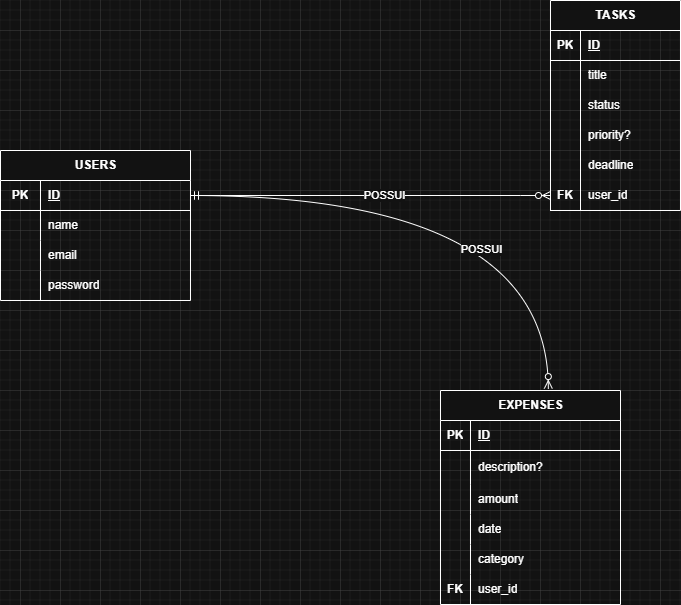

The diagram above was exported from draw.io. Its source (the exported page's mxGraphModel, read from the mxfile embedded in the PNG):
<mxGraphModel dx="1178" dy="626" grid="1" gridSize="10" guides="1" tooltips="1" connect="1" arrows="1" fold="1" page="1" pageScale="1" pageWidth="827" pageHeight="1169" math="0" shadow="0">
  <root>
    <mxCell id="0" />
    <mxCell id="1" parent="0" />
    <mxCell id="dVejFUjYWEeVtEDFPwKa-125" parent="1" style="shape=table;startSize=30;container=1;collapsible=1;childLayout=tableLayout;fixedRows=1;rowLines=0;fontStyle=1;align=center;resizeLast=1;html=1;" value="TASKS" vertex="1">
      <mxGeometry height="210" width="130" x="650" y="250" as="geometry" />
    </mxCell>
    <mxCell id="dVejFUjYWEeVtEDFPwKa-126" parent="dVejFUjYWEeVtEDFPwKa-125" style="shape=tableRow;horizontal=0;startSize=0;swimlaneHead=0;swimlaneBody=0;fillColor=none;collapsible=0;dropTarget=0;points=[[0,0.5],[1,0.5]];portConstraint=eastwest;top=1;left=1;right=1;bottom=1;strokeColor=inherit;" value="" vertex="1">
      <mxGeometry height="30" width="130" y="30" as="geometry" />
    </mxCell>
    <mxCell id="dVejFUjYWEeVtEDFPwKa-127" parent="dVejFUjYWEeVtEDFPwKa-126" style="shape=partialRectangle;connectable=0;fillColor=none;top=1;left=1;bottom=0;right=1;fontStyle=1;overflow=hidden;whiteSpace=wrap;html=1;strokeColor=inherit;" value="PK" vertex="1">
      <mxGeometry height="30" width="30" as="geometry">
        <mxRectangle height="30" width="30" as="alternateBounds" />
      </mxGeometry>
    </mxCell>
    <mxCell id="dVejFUjYWEeVtEDFPwKa-128" parent="dVejFUjYWEeVtEDFPwKa-126" style="shape=partialRectangle;connectable=0;fillColor=none;top=1;left=1;bottom=0;right=1;align=left;spacingLeft=6;fontStyle=5;overflow=hidden;whiteSpace=wrap;html=1;strokeColor=inherit;" value="ID" vertex="1">
      <mxGeometry height="30" width="100" x="30" as="geometry">
        <mxRectangle height="30" width="100" as="alternateBounds" />
      </mxGeometry>
    </mxCell>
    <mxCell id="dVejFUjYWEeVtEDFPwKa-129" parent="dVejFUjYWEeVtEDFPwKa-125" style="shape=tableRow;horizontal=0;startSize=0;swimlaneHead=0;swimlaneBody=0;fillColor=none;collapsible=0;dropTarget=0;points=[[0,0.5],[1,0.5]];portConstraint=eastwest;top=1;left=1;right=0;bottom=0;strokeColor=inherit;" value="" vertex="1">
      <mxGeometry height="30" width="130" y="60" as="geometry" />
    </mxCell>
    <mxCell id="dVejFUjYWEeVtEDFPwKa-130" parent="dVejFUjYWEeVtEDFPwKa-129" style="shape=partialRectangle;connectable=0;fillColor=none;top=1;left=1;bottom=0;right=0;editable=1;overflow=hidden;whiteSpace=wrap;html=1;strokeColor=inherit;" value="" vertex="1">
      <mxGeometry height="30" width="30" as="geometry">
        <mxRectangle height="30" width="30" as="alternateBounds" />
      </mxGeometry>
    </mxCell>
    <mxCell id="dVejFUjYWEeVtEDFPwKa-131" parent="dVejFUjYWEeVtEDFPwKa-129" style="shape=partialRectangle;connectable=0;fillColor=none;top=1;left=1;bottom=0;right=0;align=left;spacingLeft=6;overflow=hidden;whiteSpace=wrap;html=1;strokeColor=inherit;" value="title" vertex="1">
      <mxGeometry height="30" width="100" x="30" as="geometry">
        <mxRectangle height="30" width="100" as="alternateBounds" />
      </mxGeometry>
    </mxCell>
    <mxCell id="dVejFUjYWEeVtEDFPwKa-132" parent="dVejFUjYWEeVtEDFPwKa-125" style="shape=tableRow;horizontal=0;startSize=0;swimlaneHead=0;swimlaneBody=0;fillColor=none;collapsible=0;dropTarget=0;points=[[0,0.5],[1,0.5]];portConstraint=eastwest;top=0;left=1;right=0;bottom=0;strokeColor=inherit;" value="" vertex="1">
      <mxGeometry height="30" width="130" y="90" as="geometry" />
    </mxCell>
    <mxCell id="dVejFUjYWEeVtEDFPwKa-133" parent="dVejFUjYWEeVtEDFPwKa-132" style="shape=partialRectangle;connectable=0;fillColor=none;top=0;left=1;bottom=0;right=0;editable=1;overflow=hidden;whiteSpace=wrap;html=1;strokeColor=inherit;" value="" vertex="1">
      <mxGeometry height="30" width="30" as="geometry">
        <mxRectangle height="30" width="30" as="alternateBounds" />
      </mxGeometry>
    </mxCell>
    <mxCell id="dVejFUjYWEeVtEDFPwKa-134" parent="dVejFUjYWEeVtEDFPwKa-132" style="shape=partialRectangle;connectable=0;fillColor=none;top=0;left=1;bottom=0;right=0;align=left;spacingLeft=6;overflow=hidden;whiteSpace=wrap;html=1;strokeColor=inherit;" value="status" vertex="1">
      <mxGeometry height="30" width="100" x="30" as="geometry">
        <mxRectangle height="30" width="100" as="alternateBounds" />
      </mxGeometry>
    </mxCell>
    <mxCell id="dVejFUjYWEeVtEDFPwKa-135" parent="dVejFUjYWEeVtEDFPwKa-125" style="shape=tableRow;horizontal=0;startSize=0;swimlaneHead=0;swimlaneBody=0;fillColor=none;collapsible=0;dropTarget=0;points=[[0,0.5],[1,0.5]];portConstraint=eastwest;top=0;left=1;right=0;bottom=0;strokeColor=inherit;" value="" vertex="1">
      <mxGeometry height="30" width="130" y="120" as="geometry" />
    </mxCell>
    <mxCell id="dVejFUjYWEeVtEDFPwKa-136" parent="dVejFUjYWEeVtEDFPwKa-135" style="shape=partialRectangle;connectable=0;fillColor=none;top=0;left=1;bottom=0;right=0;editable=1;overflow=hidden;whiteSpace=wrap;html=1;strokeColor=inherit;" value="" vertex="1">
      <mxGeometry height="30" width="30" as="geometry">
        <mxRectangle height="30" width="30" as="alternateBounds" />
      </mxGeometry>
    </mxCell>
    <mxCell id="dVejFUjYWEeVtEDFPwKa-137" parent="dVejFUjYWEeVtEDFPwKa-135" style="shape=partialRectangle;connectable=0;fillColor=none;top=0;left=1;bottom=0;right=0;align=left;spacingLeft=6;overflow=hidden;whiteSpace=wrap;html=1;strokeColor=inherit;" value="priority?" vertex="1">
      <mxGeometry height="30" width="100" x="30" as="geometry">
        <mxRectangle height="30" width="100" as="alternateBounds" />
      </mxGeometry>
    </mxCell>
    <mxCell id="dVejFUjYWEeVtEDFPwKa-169" parent="dVejFUjYWEeVtEDFPwKa-125" style="shape=tableRow;horizontal=0;startSize=0;swimlaneHead=0;swimlaneBody=0;fillColor=none;collapsible=0;dropTarget=0;points=[[0,0.5],[1,0.5]];portConstraint=eastwest;top=0;left=1;right=0;bottom=0;strokeColor=inherit;" value="" vertex="1">
      <mxGeometry height="30" width="130" y="150" as="geometry" />
    </mxCell>
    <mxCell id="dVejFUjYWEeVtEDFPwKa-170" parent="dVejFUjYWEeVtEDFPwKa-169" style="shape=partialRectangle;connectable=0;fillColor=none;top=0;left=1;bottom=0;right=0;editable=1;overflow=hidden;whiteSpace=wrap;html=1;strokeColor=inherit;" value="" vertex="1">
      <mxGeometry height="30" width="30" as="geometry">
        <mxRectangle height="30" width="30" as="alternateBounds" />
      </mxGeometry>
    </mxCell>
    <mxCell id="dVejFUjYWEeVtEDFPwKa-171" parent="dVejFUjYWEeVtEDFPwKa-169" style="shape=partialRectangle;connectable=0;fillColor=none;top=0;left=1;bottom=0;right=0;align=left;spacingLeft=6;overflow=hidden;whiteSpace=wrap;html=1;strokeColor=inherit;" value="deadline" vertex="1">
      <mxGeometry height="30" width="100" x="30" as="geometry">
        <mxRectangle height="30" width="100" as="alternateBounds" />
      </mxGeometry>
    </mxCell>
    <mxCell id="dVejFUjYWEeVtEDFPwKa-172" parent="dVejFUjYWEeVtEDFPwKa-125" style="shape=tableRow;horizontal=0;startSize=0;swimlaneHead=0;swimlaneBody=0;fillColor=none;collapsible=0;dropTarget=0;points=[[0,0.5],[1,0.5]];portConstraint=eastwest;top=0;left=1;right=0;bottom=0;" value="" vertex="1">
      <mxGeometry height="30" width="130" y="180" as="geometry" />
    </mxCell>
    <mxCell id="dVejFUjYWEeVtEDFPwKa-173" parent="dVejFUjYWEeVtEDFPwKa-172" style="shape=partialRectangle;connectable=0;fillColor=none;top=0;left=1;bottom=0;right=0;editable=1;overflow=hidden;whiteSpace=wrap;html=1;" value="&lt;b&gt;FK&lt;/b&gt;" vertex="1">
      <mxGeometry height="30" width="30" as="geometry">
        <mxRectangle height="30" width="30" as="alternateBounds" />
      </mxGeometry>
    </mxCell>
    <mxCell id="dVejFUjYWEeVtEDFPwKa-174" parent="dVejFUjYWEeVtEDFPwKa-172" style="shape=partialRectangle;connectable=0;fillColor=none;top=0;left=1;bottom=0;right=0;align=left;spacingLeft=6;overflow=hidden;whiteSpace=wrap;html=1;" value="user_id" vertex="1">
      <mxGeometry height="30" width="100" x="30" as="geometry">
        <mxRectangle height="30" width="100" as="alternateBounds" />
      </mxGeometry>
    </mxCell>
    <mxCell id="dVejFUjYWEeVtEDFPwKa-139" parent="1" style="shape=table;startSize=30;container=1;collapsible=1;childLayout=tableLayout;fixedRows=1;rowLines=0;fontStyle=1;align=center;resizeLast=1;html=1;" value="EXPENSES" vertex="1">
      <mxGeometry height="214" width="180" x="540" y="640" as="geometry" />
    </mxCell>
    <mxCell id="dVejFUjYWEeVtEDFPwKa-140" parent="dVejFUjYWEeVtEDFPwKa-139" style="shape=tableRow;horizontal=0;startSize=0;swimlaneHead=0;swimlaneBody=0;fillColor=none;collapsible=0;dropTarget=0;points=[[0,0.5],[1,0.5]];portConstraint=eastwest;top=0;left=0;right=0;bottom=1;" value="" vertex="1">
      <mxGeometry height="30" width="180" y="30" as="geometry" />
    </mxCell>
    <mxCell id="dVejFUjYWEeVtEDFPwKa-141" parent="dVejFUjYWEeVtEDFPwKa-140" style="shape=partialRectangle;connectable=0;fillColor=none;top=0;left=0;bottom=0;right=0;fontStyle=1;overflow=hidden;whiteSpace=wrap;html=1;" value="PK" vertex="1">
      <mxGeometry height="30" width="30" as="geometry">
        <mxRectangle height="30" width="30" as="alternateBounds" />
      </mxGeometry>
    </mxCell>
    <mxCell id="dVejFUjYWEeVtEDFPwKa-142" parent="dVejFUjYWEeVtEDFPwKa-140" style="shape=partialRectangle;connectable=0;fillColor=none;top=0;left=0;bottom=0;right=0;align=left;spacingLeft=6;fontStyle=5;overflow=hidden;html=1;whiteSpace=wrap;strokeColor=inherit;" value="ID" vertex="1">
      <mxGeometry height="30" width="150" x="30" as="geometry">
        <mxRectangle height="30" width="150" as="alternateBounds" />
      </mxGeometry>
    </mxCell>
    <mxCell id="dVejFUjYWEeVtEDFPwKa-143" parent="dVejFUjYWEeVtEDFPwKa-139" style="shape=tableRow;horizontal=0;startSize=0;swimlaneHead=0;swimlaneBody=0;fillColor=none;collapsible=0;dropTarget=0;points=[[0,0.5],[1,0.5]];portConstraint=eastwest;top=1;left=1;right=1;bottom=0;" value="" vertex="1">
      <mxGeometry height="34" width="180" y="60" as="geometry" />
    </mxCell>
    <mxCell id="dVejFUjYWEeVtEDFPwKa-144" parent="dVejFUjYWEeVtEDFPwKa-143" style="shape=partialRectangle;connectable=0;fillColor=none;top=0;left=0;bottom=0;right=0;editable=1;overflow=hidden;whiteSpace=wrap;html=1;" value="&lt;table&gt;&lt;tbody&gt;&lt;tr&gt;&lt;td&gt;&lt;br&gt;&lt;/td&gt;&lt;td&gt;&lt;br&gt;&lt;/td&gt;&lt;td&gt;&lt;br&gt;&lt;/td&gt;&lt;/tr&gt;&lt;tr&gt;&lt;td&gt;&lt;br&gt;&lt;/td&gt;&lt;td&gt;&lt;br&gt;&lt;/td&gt;&lt;td&gt;&lt;br&gt;&lt;/td&gt;&lt;/tr&gt;&lt;tr&gt;&lt;td&gt;&lt;br&gt;&lt;/td&gt;&lt;td&gt;&lt;br&gt;&lt;/td&gt;&lt;td&gt;&lt;br&gt;&lt;/td&gt;&lt;/tr&gt;&lt;tr&gt;&lt;td&gt;&lt;br&gt;&lt;/td&gt;&lt;td&gt;&lt;br&gt;&lt;/td&gt;&lt;td&gt;&lt;br&gt;&lt;/td&gt;&lt;/tr&gt;&lt;tr&gt;&lt;td&gt;&lt;br&gt;&lt;/td&gt;&lt;td&gt;&lt;br&gt;&lt;/td&gt;&lt;td&gt;&lt;br&gt;&lt;/td&gt;&lt;/tr&gt;&lt;tr&gt;&lt;td&gt;&lt;br&gt;&lt;/td&gt;&lt;td&gt;&lt;br&gt;&lt;/td&gt;&lt;td&gt;&lt;br&gt;&lt;/td&gt;&lt;/tr&gt;&lt;/tbody&gt;&lt;/table&gt;" vertex="1">
      <mxGeometry height="34" width="30" as="geometry">
        <mxRectangle height="34" width="30" as="alternateBounds" />
      </mxGeometry>
    </mxCell>
    <mxCell id="dVejFUjYWEeVtEDFPwKa-145" parent="dVejFUjYWEeVtEDFPwKa-143" style="shape=partialRectangle;connectable=0;fillColor=none;top=1;left=1;bottom=0;right=1;align=left;spacingLeft=6;overflow=hidden;whiteSpace=wrap;html=1;" value="description?" vertex="1">
      <mxGeometry height="34" width="150" x="30" as="geometry">
        <mxRectangle height="34" width="150" as="alternateBounds" />
      </mxGeometry>
    </mxCell>
    <mxCell id="dVejFUjYWEeVtEDFPwKa-146" parent="dVejFUjYWEeVtEDFPwKa-139" style="shape=tableRow;horizontal=0;startSize=0;swimlaneHead=0;swimlaneBody=0;fillColor=none;collapsible=0;dropTarget=0;points=[[0,0.5],[1,0.5]];portConstraint=eastwest;top=0;left=0;right=0;bottom=0;" value="" vertex="1">
      <mxGeometry height="30" width="180" y="94" as="geometry" />
    </mxCell>
    <mxCell id="dVejFUjYWEeVtEDFPwKa-147" parent="dVejFUjYWEeVtEDFPwKa-146" style="shape=partialRectangle;connectable=0;fillColor=none;top=0;left=0;bottom=0;right=0;editable=1;overflow=hidden;whiteSpace=wrap;html=1;" value="" vertex="1">
      <mxGeometry height="30" width="30" as="geometry">
        <mxRectangle height="30" width="30" as="alternateBounds" />
      </mxGeometry>
    </mxCell>
    <mxCell id="dVejFUjYWEeVtEDFPwKa-148" parent="dVejFUjYWEeVtEDFPwKa-146" style="shape=partialRectangle;connectable=0;fillColor=none;top=0;left=0;bottom=0;right=0;align=left;spacingLeft=6;overflow=hidden;whiteSpace=wrap;html=1;strokeColor=inherit;" value="amount" vertex="1">
      <mxGeometry height="30" width="150" x="30" as="geometry">
        <mxRectangle height="30" width="150" as="alternateBounds" />
      </mxGeometry>
    </mxCell>
    <mxCell id="dVejFUjYWEeVtEDFPwKa-149" parent="dVejFUjYWEeVtEDFPwKa-139" style="shape=tableRow;horizontal=0;startSize=0;swimlaneHead=0;swimlaneBody=0;fillColor=none;collapsible=0;dropTarget=0;points=[[0,0.5],[1,0.5]];portConstraint=eastwest;top=0;left=0;right=0;bottom=0;" value="" vertex="1">
      <mxGeometry height="30" width="180" y="124" as="geometry" />
    </mxCell>
    <mxCell id="dVejFUjYWEeVtEDFPwKa-150" parent="dVejFUjYWEeVtEDFPwKa-149" style="shape=partialRectangle;connectable=0;fillColor=none;top=0;left=0;bottom=0;right=0;editable=1;overflow=hidden;whiteSpace=wrap;html=1;" value="" vertex="1">
      <mxGeometry height="30" width="30" as="geometry">
        <mxRectangle height="30" width="30" as="alternateBounds" />
      </mxGeometry>
    </mxCell>
    <mxCell id="dVejFUjYWEeVtEDFPwKa-151" parent="dVejFUjYWEeVtEDFPwKa-149" style="shape=partialRectangle;connectable=0;fillColor=none;top=0;left=0;bottom=0;right=0;align=left;spacingLeft=6;overflow=hidden;whiteSpace=wrap;html=1;" value="date" vertex="1">
      <mxGeometry height="30" width="150" x="30" as="geometry">
        <mxRectangle height="30" width="150" as="alternateBounds" />
      </mxGeometry>
    </mxCell>
    <mxCell id="dVejFUjYWEeVtEDFPwKa-175" parent="dVejFUjYWEeVtEDFPwKa-139" style="shape=tableRow;horizontal=0;startSize=0;swimlaneHead=0;swimlaneBody=0;fillColor=none;collapsible=0;dropTarget=0;points=[[0,0.5],[1,0.5]];portConstraint=eastwest;top=0;left=0;right=0;bottom=0;" value="" vertex="1">
      <mxGeometry height="30" width="180" y="154" as="geometry" />
    </mxCell>
    <mxCell id="dVejFUjYWEeVtEDFPwKa-176" parent="dVejFUjYWEeVtEDFPwKa-175" style="shape=partialRectangle;connectable=0;fillColor=none;top=0;left=0;bottom=0;right=0;editable=1;overflow=hidden;whiteSpace=wrap;html=1;" value="" vertex="1">
      <mxGeometry height="30" width="30" as="geometry">
        <mxRectangle height="30" width="30" as="alternateBounds" />
      </mxGeometry>
    </mxCell>
    <mxCell id="dVejFUjYWEeVtEDFPwKa-177" parent="dVejFUjYWEeVtEDFPwKa-175" style="shape=partialRectangle;connectable=0;fillColor=none;top=0;left=0;bottom=0;right=0;align=left;spacingLeft=6;overflow=hidden;whiteSpace=wrap;html=1;" value="category" vertex="1">
      <mxGeometry height="30" width="150" x="30" as="geometry">
        <mxRectangle height="30" width="150" as="alternateBounds" />
      </mxGeometry>
    </mxCell>
    <mxCell id="dVejFUjYWEeVtEDFPwKa-178" parent="dVejFUjYWEeVtEDFPwKa-139" style="shape=tableRow;horizontal=0;startSize=0;swimlaneHead=0;swimlaneBody=0;fillColor=none;collapsible=0;dropTarget=0;points=[[0,0.5],[1,0.5]];portConstraint=eastwest;top=0;left=0;right=0;bottom=0;" value="" vertex="1">
      <mxGeometry height="30" width="180" y="184" as="geometry" />
    </mxCell>
    <mxCell id="dVejFUjYWEeVtEDFPwKa-179" parent="dVejFUjYWEeVtEDFPwKa-178" style="shape=partialRectangle;connectable=0;fillColor=none;top=0;left=0;bottom=0;right=0;editable=1;overflow=hidden;whiteSpace=wrap;html=1;" value="&lt;b&gt;FK&lt;/b&gt;" vertex="1">
      <mxGeometry height="30" width="30" as="geometry">
        <mxRectangle height="30" width="30" as="alternateBounds" />
      </mxGeometry>
    </mxCell>
    <mxCell id="dVejFUjYWEeVtEDFPwKa-180" parent="dVejFUjYWEeVtEDFPwKa-178" style="shape=partialRectangle;connectable=0;fillColor=none;top=0;left=0;bottom=0;right=0;align=left;spacingLeft=6;overflow=hidden;whiteSpace=wrap;html=1;" value="user_id" vertex="1">
      <mxGeometry height="30" width="150" x="30" as="geometry">
        <mxRectangle height="30" width="150" as="alternateBounds" />
      </mxGeometry>
    </mxCell>
    <mxCell id="dVejFUjYWEeVtEDFPwKa-112" parent="1" style="shape=table;startSize=30;container=1;collapsible=1;childLayout=tableLayout;fixedRows=1;rowLines=0;fontStyle=1;align=center;resizeLast=1;html=1;miterlimit=7;" value="USERS" vertex="1">
      <mxGeometry height="150" width="190" x="100" y="400" as="geometry" />
    </mxCell>
    <mxCell id="dVejFUjYWEeVtEDFPwKa-113" parent="dVejFUjYWEeVtEDFPwKa-112" style="shape=tableRow;horizontal=0;startSize=0;swimlaneHead=0;swimlaneBody=0;fillColor=none;collapsible=0;dropTarget=0;points=[[0,0.5],[1,0.5]];portConstraint=eastwest;top=0;left=0;right=0;bottom=1;align=center;miterlimit=7;" value="" vertex="1">
      <mxGeometry height="30" width="190" y="30" as="geometry" />
    </mxCell>
    <mxCell id="dVejFUjYWEeVtEDFPwKa-114" parent="dVejFUjYWEeVtEDFPwKa-113" style="shape=partialRectangle;connectable=0;fillColor=none;top=0;left=0;bottom=0;right=0;fontStyle=1;overflow=hidden;whiteSpace=wrap;html=1;align=center;miterlimit=7;" value="PK" vertex="1">
      <mxGeometry height="30" width="40" as="geometry">
        <mxRectangle height="30" width="40" as="alternateBounds" />
      </mxGeometry>
    </mxCell>
    <mxCell id="dVejFUjYWEeVtEDFPwKa-115" parent="dVejFUjYWEeVtEDFPwKa-113" style="shape=partialRectangle;connectable=0;fillColor=none;top=0;left=0;bottom=0;right=0;align=left;spacingLeft=6;fontStyle=5;overflow=hidden;whiteSpace=wrap;html=1;miterlimit=7;" value="&lt;div style=&quot;&quot;&gt;&lt;span style=&quot;background-color: transparent; color: light-dark(rgb(0, 0, 0), rgb(255, 255, 255));&quot;&gt;ID&lt;/span&gt;&lt;/div&gt;" vertex="1">
      <mxGeometry height="30" width="150" x="40" as="geometry">
        <mxRectangle height="30" width="150" as="alternateBounds" />
      </mxGeometry>
    </mxCell>
    <mxCell id="dVejFUjYWEeVtEDFPwKa-116" parent="dVejFUjYWEeVtEDFPwKa-112" style="shape=tableRow;horizontal=0;startSize=0;swimlaneHead=0;swimlaneBody=0;fillColor=none;collapsible=0;dropTarget=0;points=[[0,0.5],[1,0.5]];portConstraint=eastwest;top=0;left=0;right=0;bottom=0;align=left;miterlimit=7;" value="" vertex="1">
      <mxGeometry height="30" width="190" y="60" as="geometry" />
    </mxCell>
    <mxCell id="dVejFUjYWEeVtEDFPwKa-117" parent="dVejFUjYWEeVtEDFPwKa-116" style="shape=partialRectangle;connectable=0;fillColor=none;top=0;left=0;bottom=0;right=0;editable=1;overflow=hidden;whiteSpace=wrap;html=1;align=left;miterlimit=7;" value="" vertex="1">
      <mxGeometry height="30" width="40" as="geometry">
        <mxRectangle height="30" width="40" as="alternateBounds" />
      </mxGeometry>
    </mxCell>
    <mxCell id="dVejFUjYWEeVtEDFPwKa-118" parent="dVejFUjYWEeVtEDFPwKa-116" style="shape=partialRectangle;connectable=0;fillColor=none;top=0;left=0;bottom=0;right=0;align=left;spacingLeft=6;overflow=hidden;whiteSpace=wrap;html=1;miterlimit=7;" value="name" vertex="1">
      <mxGeometry height="30" width="150" x="40" as="geometry">
        <mxRectangle height="30" width="150" as="alternateBounds" />
      </mxGeometry>
    </mxCell>
    <mxCell id="dVejFUjYWEeVtEDFPwKa-119" parent="dVejFUjYWEeVtEDFPwKa-112" style="shape=tableRow;horizontal=0;startSize=0;swimlaneHead=0;swimlaneBody=0;fillColor=none;collapsible=0;dropTarget=0;points=[[0,0.5],[1,0.5]];portConstraint=eastwest;top=0;left=0;right=0;bottom=0;align=left;miterlimit=7;" value="" vertex="1">
      <mxGeometry height="30" width="190" y="90" as="geometry" />
    </mxCell>
    <mxCell id="dVejFUjYWEeVtEDFPwKa-120" parent="dVejFUjYWEeVtEDFPwKa-119" style="shape=partialRectangle;connectable=0;fillColor=none;top=0;left=0;bottom=0;right=0;editable=1;overflow=hidden;whiteSpace=wrap;html=1;align=left;miterlimit=7;" value="" vertex="1">
      <mxGeometry height="30" width="40" as="geometry">
        <mxRectangle height="30" width="40" as="alternateBounds" />
      </mxGeometry>
    </mxCell>
    <mxCell id="dVejFUjYWEeVtEDFPwKa-121" parent="dVejFUjYWEeVtEDFPwKa-119" style="shape=partialRectangle;connectable=0;fillColor=none;top=0;left=0;bottom=0;right=0;align=left;spacingLeft=6;overflow=hidden;whiteSpace=wrap;html=1;miterlimit=7;" value="email" vertex="1">
      <mxGeometry height="30" width="150" x="40" as="geometry">
        <mxRectangle height="30" width="150" as="alternateBounds" />
      </mxGeometry>
    </mxCell>
    <mxCell id="dVejFUjYWEeVtEDFPwKa-163" parent="dVejFUjYWEeVtEDFPwKa-112" style="shape=tableRow;horizontal=0;startSize=0;swimlaneHead=0;swimlaneBody=0;fillColor=none;collapsible=0;dropTarget=0;points=[[0,0.5],[1,0.5]];portConstraint=eastwest;top=0;left=0;right=0;bottom=0;align=left;miterlimit=7;" value="" vertex="1">
      <mxGeometry height="30" width="190" y="120" as="geometry" />
    </mxCell>
    <mxCell id="dVejFUjYWEeVtEDFPwKa-164" parent="dVejFUjYWEeVtEDFPwKa-163" style="shape=partialRectangle;connectable=0;fillColor=none;top=0;left=0;bottom=0;right=0;editable=1;overflow=hidden;whiteSpace=wrap;html=1;align=left;miterlimit=7;" value="" vertex="1">
      <mxGeometry height="30" width="40" as="geometry">
        <mxRectangle height="30" width="40" as="alternateBounds" />
      </mxGeometry>
    </mxCell>
    <mxCell id="dVejFUjYWEeVtEDFPwKa-165" parent="dVejFUjYWEeVtEDFPwKa-163" style="shape=partialRectangle;connectable=0;fillColor=none;top=0;left=0;bottom=0;right=0;align=left;spacingLeft=6;overflow=hidden;whiteSpace=wrap;html=1;miterlimit=7;" value="password" vertex="1">
      <mxGeometry height="30" width="150" x="40" as="geometry">
        <mxRectangle height="30" width="150" as="alternateBounds" />
      </mxGeometry>
    </mxCell>
    <mxCell id="dVejFUjYWEeVtEDFPwKa-189" edge="1" parent="1" source="dVejFUjYWEeVtEDFPwKa-113" style="edgeStyle=orthogonalEdgeStyle;fontSize=12;html=1;endArrow=ERzeroToMany;startArrow=ERmandOne;rounded=0;exitX=1;exitY=0.5;exitDx=0;exitDy=0;entryX=0.599;entryY=-0.009;entryDx=0;entryDy=0;entryPerimeter=0;curved=1;" target="dVejFUjYWEeVtEDFPwKa-139" value="">
      <mxGeometry height="100" relative="1" width="100" as="geometry">
        <mxPoint x="500" y="95" as="sourcePoint" />
        <mxPoint x="550" y="275" as="targetPoint" />
      </mxGeometry>
    </mxCell>
    <mxCell id="dVejFUjYWEeVtEDFPwKa-197" connectable="0" parent="dVejFUjYWEeVtEDFPwKa-189" style="edgeLabel;html=1;align=center;verticalAlign=middle;resizable=0;points=[];" value="POSSUI" vertex="1">
      <mxGeometry relative="1" x="0.0452" y="-54" as="geometry">
        <mxPoint x="3" as="offset" />
      </mxGeometry>
    </mxCell>
    <mxCell id="dVejFUjYWEeVtEDFPwKa-195" edge="1" parent="1" source="dVejFUjYWEeVtEDFPwKa-113" style="edgeStyle=entityRelationEdgeStyle;fontSize=12;html=1;endArrow=ERzeroToMany;startArrow=ERmandOne;rounded=0;entryX=0;entryY=0.5;entryDx=0;entryDy=0;exitX=1;exitY=0.5;exitDx=0;exitDy=0;curved=1;" target="dVejFUjYWEeVtEDFPwKa-172" value="">
      <mxGeometry height="100" relative="1" width="100" as="geometry">
        <mxPoint x="190" y="150" as="sourcePoint" />
        <mxPoint x="270" y="310" as="targetPoint" />
      </mxGeometry>
    </mxCell>
    <mxCell id="dVejFUjYWEeVtEDFPwKa-196" connectable="0" parent="dVejFUjYWEeVtEDFPwKa-195" style="edgeLabel;html=1;align=center;verticalAlign=middle;resizable=0;points=[];" value="POSSUI" vertex="1">
      <mxGeometry relative="1" x="0.0739" as="geometry">
        <mxPoint as="offset" />
      </mxGeometry>
    </mxCell>
  </root>
</mxGraphModel>